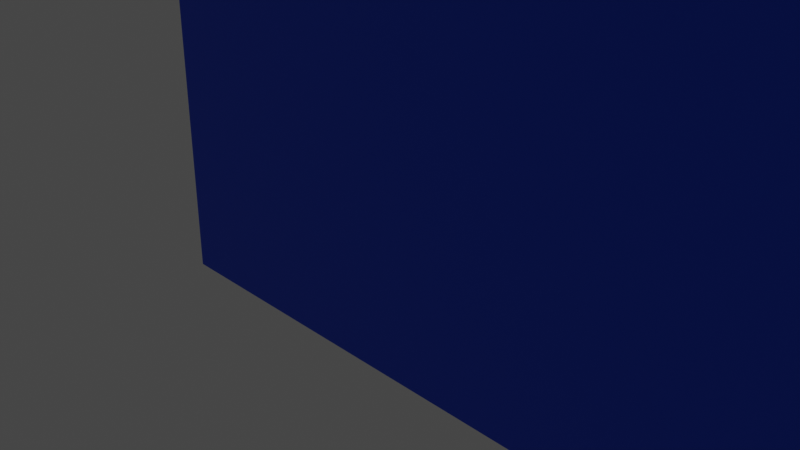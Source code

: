 # Source: Blue_Book.blend  (saved by Blender 3.3.6; exported with 4.5.12 LTS)
import bpy
from mathutils import Matrix  # noqa: F401  (used for matrix-valued properties, if any)

bpy.ops.wm.read_factory_settings(use_empty=True)
scene = bpy.context.scene
scene.name = 'Scene'

# ---- collections
col_collection = bpy.data.collections.new('Collection'); scene.collection.children.link(col_collection)

# ---- materials (node trees are filled in below, after node groups)
mat_pages = bpy.data.materials.new('Pages')
mat_pages.alpha_threshold = 0.0
mat_pages.use_transparent_shadow = False
mat_pages.roughness = 0.5
mat_pages.line_color = (0.0, 0.0, 0.0, 1.0)
mat_cover = bpy.data.materials.new('Cover')
mat_cover.use_transparent_shadow = False

# ---- material node trees
mat_pages.use_nodes = True; mat_pages.node_tree.nodes.clear()
_N = mat_pages.node_tree.nodes; _L = mat_pages.node_tree.links
n0 = _N.new('ShaderNodeOutputMaterial'); n0.name = 'Material Output'; n0.location = (300, 300)
n1 = _N.new('ShaderNodeBsdfPrincipled'); n1.name = 'Principled BSDF'; n1.location = (10, 300)
n1.distribution = 'GGX'
n1.subsurface_method = 'RANDOM_WALK_SKIN'
n1.inputs[0].default_value = (0.8, 0.6398, 0.2787, 1.0)
n1.inputs[3].default_value = 1.45
n1.inputs[27].default_value = (0.0, 0.0, 0.0, 1.0)
n1.inputs[28].default_value = 1.0
_L.new(n1.outputs[0], n0.inputs[0])
n0.is_active_output = True
mat_cover.use_nodes = True; mat_cover.node_tree.nodes.clear()
_N = mat_cover.node_tree.nodes; _L = mat_cover.node_tree.links
n0 = _N.new('ShaderNodeBsdfPrincipled'); n0.name = 'Principled BSDF'; n0.location = (10, 300)
n0.distribution = 'GGX'
n0.subsurface_method = 'RANDOM_WALK_SKIN'
n0.inputs[0].default_value = (0.0, 0.0629, 0.8, 1.0)
n0.inputs[3].default_value = 1.45
n0.inputs[27].default_value = (0.0, 0.0, 0.0, 1.0)
n0.inputs[28].default_value = 1.0
n1 = _N.new('ShaderNodeOutputMaterial'); n1.name = 'Material Output'; n1.location = (300, 300)
_L.new(n0.outputs[0], n1.inputs[0])
n1.is_active_output = True

# ---- world
world_world = bpy.data.worlds.new('World'); scene.world = world_world
world_world.use_nodes = True; world_world.node_tree.nodes.clear()
_N = world_world.node_tree.nodes; _L = world_world.node_tree.links
n0 = _N.new('ShaderNodeOutputWorld'); n0.name = 'World Output'; n0.location = (300, 300)
n1 = _N.new('ShaderNodeBackground'); n1.name = 'Background'; n1.location = (10, 300)
n1.inputs[0].default_value = (0.05088, 0.05088, 0.05088, 1.0)
_L.new(n1.outputs[0], n0.inputs[0])
n0.is_active_output = True
world_world.color = (0.05088, 0.05088, 0.05088)
world_world.use_sun_shadow = False
world_world.sun_shadow_jitter_overblur = 0.0

# ---- cameras
cam_camera = bpy.data.cameras.new('Camera')
cam_camera.clip_end = 100.0
cam_camera.ortho_scale = 7.314

# ---- lights
light_light = bpy.data.lights.new('Light', 'POINT')
light_light.transmission_factor = 0.0
light_light.energy = 1000.0
light_light.shadow_soft_size = 0.1
light_light.shadow_maximum_resolution = 0.006
light_light.use_absolute_resolution = True

# ---- meshes
me_cube = bpy.data.meshes.new('Cube')
me_cube.from_pydata([(-1.0, 1.0, 9.0), (-1.0, 1.0, -1.0), (-1.0, -1.0, 9.0), (-1.0, -1.0, -1.0), (-1.0, 0.3333, -1.0), (-1.0, -2.98e-08, -1.0), (-1.0, -0.3333, -1.0), (-1.0, -0.3333, 9.0), (-1.0, 2.98e-08, 9.0), (-1.0, 0.3333, 9.0), (-40.31, -0.6667, -1.0), (-40.31, -1.0, -1.0), (-40.31, -1.0, 9.0), (-40.31, 1.0, 9.0), (-40.31, 1.0, -1.0), (-40.31, 0.6667, 9.0), (-40.31, 0.6667, -1.0), (-40.31, -0.6667, 9.0), (1.0, 0.8, 9.0), (0.8, 1.0, 9.0), (0.9732, 0.9, 9.0), (0.9, 0.9732, 9.0), (0.8, 1.0, -1.0), (1.0, 0.8, -1.0), (0.9, 0.9732, -1.0), (0.9732, 0.9, -1.0), (0.8, -1.0, 9.0), (1.0, -0.8, 9.0), (0.9, -0.9732, 9.0), (0.9732, -0.9, 9.0), (1.0, -0.8, -1.0), (0.8, -1.0, -1.0), (0.9732, -0.9, -1.0), (0.9, -0.9732, -1.0), (-2.0, -0.6667, -1.0), (-1.0, -0.3333, -1.0), (-1.0, -0.9999, -1.0), (-1.5, -0.622, -1.0), (-1.134, -0.5, -1.0), (-1.0, -0.3333, 9.0), (-2.0, -0.6667, 9.0), (-1.0, -0.9999, 9.0), (-1.134, -0.5, 9.0), (-1.5, -0.622, 9.0), (-1.0, 0.3333, -1.0), (-2.0, 0.6667, -1.0), (-1.0, 0.9999, -1.0), (-1.134, 0.5, -1.0), (-1.5, 0.622, -1.0), (-2.0, 0.6667, 9.0), (-1.0, 0.3333, 9.0), (-1.0, 0.9999, 9.0), (-1.5, 0.622, 9.0), (-1.134, 0.5, 9.0), (-1.0, 0.25, -1.0), (-1.0, 0.1667, -1.0), (-1.0, 0.08333, -1.0), (-1.0, -0.08333, -1.0), (-1.0, -0.1667, -1.0), (-1.0, -0.25, -1.0), (-1.0, -0.25, 9.0), (-1.0, -0.1667, 9.0), (-1.0, -0.08333, 9.0), (-1.0, 0.08333, 9.0), (-1.0, 0.1667, 9.0), (-1.0, 0.25, 9.0), (-1.408, -0.5915, -1.0), (-1.317, -0.561, -1.0), (-1.225, -0.5305, -1.0), (-1.1, -0.4583, -1.0), (-1.067, -0.4167, -1.0), (-1.033, -0.375, -1.0), (-1.033, -0.375, 9.0), (-1.067, -0.4167, 9.0), (-1.1, -0.4583, 9.0), (-1.225, -0.5305, 9.0), (-1.317, -0.561, 9.0), (-1.408, -0.5915, 9.0), (-1.033, 0.375, -1.0), (-1.067, 0.4167, -1.0), (-1.1, 0.4583, -1.0), (-1.225, 0.5305, -1.0), (-1.317, 0.561, -1.0), (-1.408, 0.5915, -1.0), (-1.408, 0.5915, 9.0), (-1.317, 0.561, 9.0), (-1.225, 0.5305, 9.0), (-1.1, 0.4583, 9.0), (-1.067, 0.4167, 9.0), (-1.033, 0.375, 9.0), (-38.92, 0.08333, -1.0), (-38.92, -2.98e-08, -1.0), (-38.92, -0.25, -1.0), (-38.92, -0.3333, -1.0), (-38.92, -0.3333, 9.0), (-38.92, 2.98e-08, 9.0), (-39.03, -0.4583, 9.0), (-39.06, -0.5, 9.0), (-39.06, -0.5, -1.0), (-39.15, 0.5305, 9.0), (-39.06, 0.5, 9.0), (-38.96, 0.375, 9.0), (-38.92, 0.3333, 9.0), (-39.06, 0.5, -1.0), (-38.92, 0.3333, -1.0), (-38.92, 0.25, -1.0), (-38.92, 0.1667, -1.0), (-38.92, -0.08333, -1.0), (-38.92, -0.1667, -1.0), (-38.92, -0.25, 9.0), (-38.92, -0.1667, 9.0), (-38.92, -0.08333, 9.0), (-38.92, 0.08333, 9.0), (-38.92, 0.1667, 9.0), (-38.92, 0.25, 9.0), (-39.24, -0.561, -1.0), (-39.15, -0.5305, -1.0), (-39.03, -0.4583, -1.0), (-38.99, -0.4167, -1.0), (-38.96, -0.375, -1.0), (-38.96, -0.375, 9.0), (-38.99, -0.4167, 9.0), (-39.15, -0.5305, 9.0), (-39.24, -0.561, 9.0), (-38.96, 0.375, -1.0), (-38.99, 0.4167, -1.0), (-39.03, 0.4583, -1.0), (-39.15, 0.5305, -1.0), (-39.24, 0.561, -1.0), (-39.33, 0.5915, -1.0), (-39.33, 0.5915, 9.0), (-39.24, 0.561, 9.0), (-39.03, 0.4583, 9.0), (-38.99, 0.4167, 9.0)], [], [(49, 51, 0, 13, 15), (35, 39, 7, 6), (31, 26, 2, 3), (3, 2, 12, 11), (40, 34, 10, 17), (57, 62, 8, 5), (54, 65, 9, 4), (45, 49, 15, 16), (16, 15, 13, 14), (11, 12, 17, 10), (1, 46, 45, 16, 14), (2, 41, 40, 17, 12), (4, 9, 50, 44), (18, 20, 21, 19, 0, 51, 50, 9, 65, 64, 63, 8, 62, 61, 60, 7, 39, 41, 2, 26, 28, 29, 27), (0, 1, 14, 13), (18, 23, 25, 20), (20, 25, 24, 21), (21, 24, 22, 19), (1, 0, 19, 22), (26, 31, 33, 28), (28, 33, 32, 29), (29, 32, 30, 27), (23, 18, 27, 30), (34, 37, 36), (37, 66, 67, 68, 38, 36), (38, 69, 70, 71, 35, 36), (39, 72, 73, 74, 42, 41), (42, 75, 76, 77, 43, 41), (43, 40, 41), (69, 38, 98, 117), (77, 66, 37, 43), (43, 37, 34, 40), (34, 36, 3, 11, 10), (44, 78, 79, 80, 47, 46), (47, 81, 82, 83, 48, 46), (48, 45, 46), (49, 52, 51), (52, 84, 85, 86, 53, 51), (53, 87, 88, 89, 50, 51), (49, 45, 48, 52), (54, 55, 106, 105), (56, 5, 91, 90), (1, 22, 24, 25, 23, 30, 32, 33, 31, 3, 36, 35, 6, 59, 58, 57, 5, 56, 55, 54, 4, 44, 46), (53, 47, 80, 87), (86, 81, 127, 99), (88, 79, 78, 89), (52, 48, 83, 84), (68, 67, 115, 116), (85, 82, 81, 86), (42, 38, 68, 75), (42, 74, 96, 97), (76, 67, 66, 77), (39, 35, 71, 72), (81, 47, 103, 127), (73, 70, 69, 74), (82, 85, 131, 128), (56, 63, 64, 55), (50, 89, 101, 102), (62, 57, 107, 111), (59, 60, 61, 58), (80, 79, 125, 126), (96, 117, 98, 97), (99, 127, 103, 100), (101, 124, 104, 102), (132, 126, 125, 133), (130, 129, 128, 131), (122, 116, 115, 123), (120, 119, 118, 121), (91, 95, 112, 90), (106, 113, 114, 105), (93, 94, 109, 92), (108, 110, 111, 107), (75, 68, 116, 122), (59, 6, 93, 92), (83, 82, 128, 129), (67, 76, 123, 115), (71, 70, 118, 119), (57, 58, 108, 107), (85, 84, 130, 131), (72, 71, 119, 120), (6, 7, 94, 93), (47, 53, 100, 103), (73, 72, 120, 121), (70, 73, 121, 118), (5, 8, 95, 91), (7, 60, 109, 94), (44, 50, 102, 104), (74, 69, 117, 96), (88, 87, 132, 133), (38, 42, 97, 98), (63, 56, 90, 112), (61, 62, 111, 110), (76, 75, 122, 123), (55, 64, 113, 106), (8, 63, 112, 95), (87, 80, 126, 132), (65, 54, 105, 114), (79, 88, 133, 125), (78, 44, 104, 124), (60, 59, 92, 109), (64, 65, 114, 113), (89, 78, 124, 101), (58, 61, 110, 108), (53, 86, 99, 100), (84, 83, 129, 130)])
me_cube.polygons.foreach_set('material_index', [1, 0, 1, 1, 1, 1, 1, 1, 1, 1, 1, 1, 0, 1, 1, 1, 1, 1, 1, 1, 1, 1, 1, 1, 1, 1, 1, 1, 1, 0, 1, 1, 1, 1, 1, 1, 1, 1, 1, 1, 0, 0, 1, 1, 0, 1, 1, 0, 1, 1, 0, 1, 1, 0, 1, 0, 1, 0, 0, 1, 0, 0, 0, 0, 0, 0, 0, 0, 0, 0, 0, 0, 0, 0, 0, 0, 0, 0, 0, 0, 0, 0, 0, 0, 0, 0, 0, 0, 0, 0, 0, 0, 0, 0, 0, 0, 0, 0, 0, 0, 0, 0, 0, 0, 0])
_uv = me_cube.uv_layers.new(name='UVMap')
_uv.uv.foreach_set('vector', [0.875, 0.5417, 0.875, 0.5, 0.875, 0.5, 0.875, 0.5, 0.875, 0.5417, 0.375, 0.08333, 0.625, 0.08333, 0.625, 0.08333, 0.375, 0.08333, 0.375, 0.775, 0.625, 0.775, 0.625, 1.0, 0.375, 1.0, 0.375, 1.0, 0.625, 1.0, 0.625, 1.0, 0.375, 1.0, 0.625, 0.04167, 0.375, 0.04167, 0.375, 0.04167, 0.625, 0.04167, 0.375, 0.1146, 0.625, 0.1146, 0.625, 0.125, 0.375, 0.125, 0.375, 0.1562, 0.625, 0.1562, 0.625, 0.1667, 0.375, 0.1667, 0.375, 0.2083, 0.625, 0.2083, 0.625, 0.2083, 0.375, 0.2083, 0.375, 0.2083, 0.625, 0.2083, 0.625, 0.25, 0.375, 0.25, 0.375, 0.0, 0.625, 0.0, 0.625, 0.04167, 0.375, 0.04167, 0.125, 0.5, 0.125, 0.5, 0.125, 0.5417, 0.125, 0.5417, 0.125, 0.5, 0.875, 0.75, 0.875, 0.75, 0.875, 0.7083, 0.875, 0.7083, 0.875, 0.75, 0.375, 0.1667, 0.625, 0.1667, 0.625, 0.1667, 0.375, 0.1667, 0.625, 0.525, 0.6283, 0.5125, 0.6375, 0.5033, 0.65, 0.5, 0.875, 0.5, 0.875, 0.5, 0.875, 0.5833, 0.875, 0.5833, 0.875, 0.5938, 0.875, 0.6042, 0.875, 0.6146, 0.875, 0.625, 0.875, 0.6354, 0.875, 0.6458, 0.875, 0.6562, 0.875, 0.6667, 0.875, 0.6667, 0.875, 0.75, 0.875, 0.75, 0.65, 0.75, 0.6375, 0.7467, 0.6283, 0.7375, 0.625, 0.725, 0.625, 0.25, 0.375, 0.25, 0.375, 0.25, 0.625, 0.25, 0.625, 0.525, 0.375, 0.525, 0.375, 0.5125, 0.625, 0.5125, 0.625, 0.5125, 0.375, 0.5125, 0.375, 0.4875, 0.625, 0.4875, 0.625, 0.4875, 0.375, 0.4875, 0.375, 0.475, 0.625, 0.475, 0.375, 0.25, 0.625, 0.25, 0.625, 0.475, 0.375, 0.475, 0.625, 0.775, 0.375, 0.775, 0.375, 0.7625, 0.625, 0.7625, 0.625, 0.7625, 0.375, 0.7625, 0.375, 0.7375, 0.625, 0.7375, 0.625, 0.7375, 0.375, 0.7375, 0.375, 0.725, 0.625, 0.725, 0.375, 0.525, 0.625, 0.525, 0.625, 0.725, 0.375, 0.725, 0.125, 0.7083, 0.125, 0.7083, 0.125, 0.75, 0.125, 0.7083, 0.125, 0.7083, 0.125, 0.7083, 0.125, 0.7083, 0.125, 0.7083, 0.125, 0.75, 0.125, 0.7083, 0.125, 0.7083, 0.125, 0.7083, 0.125, 0.7083, 0.125, 0.7083, 0.125, 0.75, 0.875, 0.7083, 0.875, 0.7083, 0.875, 0.7083, 0.875, 0.7083, 0.875, 0.7083, 0.875, 0.75, 0.875, 0.7083, 0.875, 0.7083, 0.875, 0.7083, 0.875, 0.7083, 0.875, 0.7083, 0.875, 0.75, 0.875, 0.7083, 0.875, 0.7083, 0.875, 0.75, 0.125, 0.7083, 0.125, 0.7083, 0.125, 0.7083, 0.125, 0.7083, 0.625, 0.04688, 0.375, 0.04688, 0.375, 0.04167, 0.625, 0.04167, 0.625, 0.04167, 0.375, 0.04167, 0.375, 0.04167, 0.625, 0.04167, 0.125, 0.7083, 0.125, 0.75, 0.125, 0.75, 0.125, 0.75, 0.125, 0.7083, 0.125, 0.5417, 0.125, 0.5417, 0.125, 0.5417, 0.125, 0.5417, 0.125, 0.5417, 0.125, 0.5, 0.125, 0.5417, 0.125, 0.5417, 0.125, 0.5417, 0.125, 0.5417, 0.125, 0.5417, 0.125, 0.5, 0.125, 0.5417, 0.125, 0.5417, 0.125, 0.5, 0.875, 0.5417, 0.875, 0.5417, 0.875, 0.5, 0.875, 0.5417, 0.875, 0.5417, 0.875, 0.5417, 0.875, 0.5417, 0.875, 0.5417, 0.875, 0.5, 0.875, 0.5417, 0.875, 0.5417, 0.875, 0.5417, 0.875, 0.5417, 0.875, 0.5417, 0.875, 0.5, 0.625, 0.2083, 0.375, 0.2083, 0.375, 0.2083, 0.625, 0.2083, 0.125, 0.5938, 0.125, 0.6042, 0.125, 0.6042, 0.125, 0.5938, 0.125, 0.6146, 0.125, 0.625, 0.125, 0.625, 0.125, 0.6146, 0.125, 0.5, 0.35, 0.5, 0.3625, 0.5033, 0.3717, 0.5125, 0.375, 0.525, 0.375, 0.725, 0.3717, 0.7375, 0.3625, 0.7467, 0.35, 0.75, 0.125, 0.75, 0.125, 0.75, 0.125, 0.6667, 0.125, 0.6667, 0.125, 0.6562, 0.125, 0.6458, 0.125, 0.6354, 0.125, 0.625, 0.125, 0.6146, 0.125, 0.6042, 0.125, 0.5938, 0.125, 0.5833, 0.125, 0.5833, 0.125, 0.5, 0.625, 0.1875, 0.375, 0.1875, 0.375, 0.1823, 0.625, 0.1823, 0.625, 0.1927, 0.375, 0.1927, 0.375, 0.1927, 0.625, 0.1927, 0.625, 0.1771, 0.375, 0.1771, 0.375, 0.1719, 0.625, 0.1719, 0.625, 0.2083, 0.375, 0.2083, 0.375, 0.2031, 0.625, 0.2031, 0.125, 0.7083, 0.125, 0.7083, 0.125, 0.7083, 0.125, 0.7083, 0.625, 0.1979, 0.375, 0.1979, 0.375, 0.1927, 0.625, 0.1927, 0.625, 0.0625, 0.375, 0.0625, 0.375, 0.05729, 0.625, 0.05729, 0.875, 0.7083, 0.875, 0.7083, 0.875, 0.7083, 0.875, 0.7083, 0.625, 0.05208, 0.375, 0.05208, 0.375, 0.04688, 0.625, 0.04688, 0.625, 0.08333, 0.375, 0.08333, 0.375, 0.07812, 0.625, 0.07812, 0.125, 0.5417, 0.125, 0.5417, 0.125, 0.5417, 0.125, 0.5417, 0.625, 0.07292, 0.375, 0.07292, 0.375, 0.06771, 0.625, 0.06771, 0.375, 0.1979, 0.625, 0.1979, 0.625, 0.1979, 0.375, 0.1979, 0.375, 0.1354, 0.625, 0.1354, 0.625, 0.1458, 0.375, 0.1458, 0.875, 0.5417, 0.875, 0.5417, 0.875, 0.5417, 0.875, 0.5417, 0.625, 0.1146, 0.375, 0.1146, 0.375, 0.1146, 0.625, 0.1146, 0.375, 0.09375, 0.625, 0.09375, 0.625, 0.1042, 0.375, 0.1042, 0.125, 0.5417, 0.125, 0.5417, 0.125, 0.5417, 0.125, 0.5417, 0.625, 0.06771, 0.375, 0.06771, 0.375, 0.0625, 0.625, 0.0625, 0.625, 0.1927, 0.375, 0.1927, 0.375, 0.1875, 0.625, 0.1875, 0.625, 0.1719, 0.375, 0.1719, 0.375, 0.1667, 0.625, 0.1667, 0.625, 0.1823, 0.375, 0.1823, 0.375, 0.1771, 0.625, 0.1771, 0.625, 0.2031, 0.375, 0.2031, 0.375, 0.1979, 0.625, 0.1979, 0.625, 0.05729, 0.375, 0.05729, 0.375, 0.05208, 0.625, 0.05208, 0.625, 0.07812, 0.375, 0.07812, 0.375, 0.07292, 0.625, 0.07292, 0.375, 0.125, 0.625, 0.125, 0.625, 0.1354, 0.375, 0.1354, 0.375, 0.1458, 0.625, 0.1458, 0.625, 0.1562, 0.375, 0.1562, 0.375, 0.08333, 0.625, 0.08333, 0.625, 0.09375, 0.375, 0.09375, 0.375, 0.1042, 0.625, 0.1042, 0.625, 0.1146, 0.375, 0.1146, 0.625, 0.05729, 0.375, 0.05729, 0.375, 0.05729, 0.625, 0.05729, 0.125, 0.6562, 0.125, 0.6667, 0.125, 0.6667, 0.125, 0.6562, 0.125, 0.5417, 0.125, 0.5417, 0.125, 0.5417, 0.125, 0.5417, 0.375, 0.05208, 0.625, 0.05208, 0.625, 0.05208, 0.375, 0.05208, 0.125, 0.7083, 0.125, 0.7083, 0.125, 0.7083, 0.125, 0.7083, 0.125, 0.6354, 0.125, 0.6458, 0.125, 0.6458, 0.125, 0.6354, 0.875, 0.5417, 0.875, 0.5417, 0.875, 0.5417, 0.875, 0.5417, 0.625, 0.07812, 0.375, 0.07812, 0.375, 0.07812, 0.625, 0.07812, 0.375, 0.08333, 0.625, 0.08333, 0.625, 0.08333, 0.375, 0.08333, 0.375, 0.1875, 0.625, 0.1875, 0.625, 0.1875, 0.375, 0.1875, 0.875, 0.7083, 0.875, 0.7083, 0.875, 0.7083, 0.875, 0.7083, 0.375, 0.07292, 0.625, 0.07292, 0.625, 0.07292, 0.375, 0.07292, 0.375, 0.125, 0.625, 0.125, 0.625, 0.125, 0.375, 0.125, 0.875, 0.6667, 0.875, 0.6562, 0.875, 0.6562, 0.875, 0.6667, 0.375, 0.1667, 0.625, 0.1667, 0.625, 0.1667, 0.375, 0.1667, 0.625, 0.06771, 0.375, 0.06771, 0.375, 0.06771, 0.625, 0.06771, 0.875, 0.5417, 0.875, 0.5417, 0.875, 0.5417, 0.875, 0.5417, 0.375, 0.0625, 0.625, 0.0625, 0.625, 0.0625, 0.375, 0.0625, 0.625, 0.1354, 0.375, 0.1354, 0.375, 0.1354, 0.625, 0.1354, 0.875, 0.6458, 0.875, 0.6354, 0.875, 0.6354, 0.875, 0.6458, 0.875, 0.7083, 0.875, 0.7083, 0.875, 0.7083, 0.875, 0.7083, 0.375, 0.1458, 0.625, 0.1458, 0.625, 0.1458, 0.375, 0.1458, 0.875, 0.625, 0.875, 0.6146, 0.875, 0.6146, 0.875, 0.625, 0.625, 0.1823, 0.375, 0.1823, 0.375, 0.1823, 0.625, 0.1823, 0.625, 0.1562, 0.375, 0.1562, 0.375, 0.1562, 0.625, 0.1562, 0.375, 0.1771, 0.625, 0.1771, 0.625, 0.1771, 0.375, 0.1771, 0.125, 0.5417, 0.125, 0.5417, 0.125, 0.5417, 0.125, 0.5417, 0.625, 0.09375, 0.375, 0.09375, 0.375, 0.09375, 0.625, 0.09375, 0.875, 0.6042, 0.875, 0.5938, 0.875, 0.5938, 0.875, 0.6042, 0.625, 0.1719, 0.375, 0.1719, 0.375, 0.1719, 0.625, 0.1719, 0.375, 0.1042, 0.625, 0.1042, 0.625, 0.1042, 0.375, 0.1042, 0.875, 0.5417, 0.875, 0.5417, 0.875, 0.5417, 0.875, 0.5417, 0.625, 0.2031, 0.375, 0.2031, 0.375, 0.2031, 0.625, 0.2031])
me_cube.materials.append(mat_pages)
me_cube.materials.append(mat_cover)
me_cube.use_mirror_vertex_groups = False
me_cube.update()

# ---- objects
ob_cube = bpy.data.objects.new('Cube', me_cube)
ob_light = bpy.data.objects.new('Light', light_light)
ob_camera = bpy.data.objects.new('Camera', cam_camera)

# ---- transforms, parenting, visibility, modifiers, constraints
ob_cube.location = (-2.0, 0.0, 0.0)
ob_cube.scale = (-0.1979, 1.0, 1.0)
ob_cube.lock_rotations_4d = False
ob_cube.empty_display_type = 'ARROWS'
ob_cube.lineart.crease_threshold = 0.0
ob_light.location = (4.076, 1.005, 5.904)
ob_light.rotation_euler = (0.6503, 0.05522, 1.866)
ob_light.lock_rotations_4d = False
ob_light.empty_display_type = 'ARROWS'
ob_light.color = (0.0, 0.0, 0.0, 0.0)
ob_light.lineart.crease_threshold = 0.0
ob_camera.location = (7.359, -6.926, 4.958)
ob_camera.rotation_euler = (1.109, 0.0, 0.8149)
ob_camera.lock_rotations_4d = False
ob_camera.empty_display_type = 'ARROWS'
ob_camera.color = (0.0, 0.0, 0.0, 0.0)
ob_camera.display_type = 'WIRE'
ob_camera.lineart.crease_threshold = 0.0

# ---- collection membership
col_collection.objects.link(ob_cube)
col_collection.objects.link(ob_light)
col_collection.objects.link(ob_camera)

# ---- scene / render settings (as saved in the file)
scene.camera = ob_camera
scene.frame_start = 1; scene.frame_end = 250; scene.frame_set(1)
scene.render.engine = 'BLENDER_EEVEE_NEXT'
scene.cycles.sampling_pattern = 'TABULATED_SOBOL'
scene.cycles.use_light_tree = False
scene.view_settings.view_transform = 'Filmic'
bpy.context.view_layer.update()
